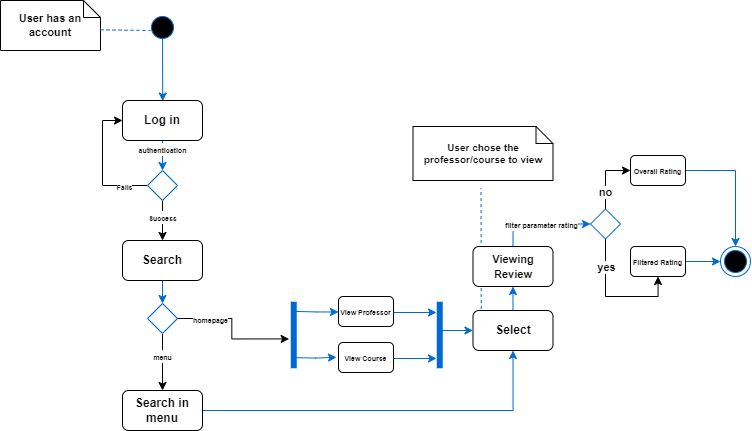

The diagram above was exported from draw.io. Its source (the exported page's mxGraphModel, read from the mxfile embedded in the PNG):
<mxGraphModel dx="1167" dy="629" grid="1" gridSize="10" guides="1" tooltips="1" connect="1" arrows="1" fold="1" page="1" pageScale="1" pageWidth="850" pageHeight="1100" math="0" shadow="0">
  <root>
    <mxCell id="0" />
    <mxCell id="1" parent="0" />
    <mxCell id="56mP_H2VjgMqkU0v31Yd-1" value="" style="ellipse;shape=startState;fillColor=#000000;strokeColor=#0069D1;fontStyle=1" vertex="1" parent="1">
      <mxGeometry x="247" y="62" width="30" height="30" as="geometry" />
    </mxCell>
    <mxCell id="56mP_H2VjgMqkU0v31Yd-2" style="edgeStyle=orthogonalEdgeStyle;rounded=0;orthogonalLoop=1;jettySize=auto;html=1;exitX=0.5;exitY=0;exitDx=0;exitDy=0;entryX=0;entryY=0.5;entryDx=0;entryDy=0;fontStyle=1" edge="1" parent="1" source="56mP_H2VjgMqkU0v31Yd-6" target="56mP_H2VjgMqkU0v31Yd-41">
      <mxGeometry relative="1" as="geometry">
        <mxPoint x="214" y="175" as="targetPoint" />
      </mxGeometry>
    </mxCell>
    <mxCell id="56mP_H2VjgMqkU0v31Yd-3" value="&lt;font style=&quot;font-size: 7px;&quot;&gt;Fails&lt;/font&gt;" style="edgeLabel;html=1;align=center;verticalAlign=middle;resizable=0;points=[];fontStyle=1" vertex="1" connectable="0" parent="56mP_H2VjgMqkU0v31Yd-2">
      <mxGeometry x="-0.6334" relative="1" as="geometry">
        <mxPoint as="offset" />
      </mxGeometry>
    </mxCell>
    <mxCell id="56mP_H2VjgMqkU0v31Yd-4" style="edgeStyle=orthogonalEdgeStyle;rounded=0;orthogonalLoop=1;jettySize=auto;html=1;exitX=0;exitY=0.5;exitDx=0;exitDy=0;fontStyle=1" edge="1" parent="1" source="56mP_H2VjgMqkU0v31Yd-6">
      <mxGeometry relative="1" as="geometry">
        <mxPoint x="262" y="290" as="targetPoint" />
      </mxGeometry>
    </mxCell>
    <mxCell id="56mP_H2VjgMqkU0v31Yd-5" value="&lt;font style=&quot;font-size: 7px;&quot;&gt;Success&lt;/font&gt;" style="edgeLabel;html=1;align=center;verticalAlign=middle;resizable=0;points=[];fontStyle=1" vertex="1" connectable="0" parent="56mP_H2VjgMqkU0v31Yd-4">
      <mxGeometry x="0.0175" y="2" relative="1" as="geometry">
        <mxPoint x="-3" y="-4" as="offset" />
      </mxGeometry>
    </mxCell>
    <mxCell id="56mP_H2VjgMqkU0v31Yd-6" value="" style="rhombus;rotation=-90;strokeColor=#0069D1;fontStyle=1" vertex="1" parent="1">
      <mxGeometry x="247" y="220" width="30" height="30" as="geometry" />
    </mxCell>
    <mxCell id="56mP_H2VjgMqkU0v31Yd-7" style="edgeStyle=orthogonalEdgeStyle;rounded=0;orthogonalLoop=1;jettySize=auto;html=1;exitX=0.25;exitY=0.5;exitDx=0;exitDy=0;exitPerimeter=0;strokeColor=#0069D1;fontStyle=1" edge="1" parent="1">
      <mxGeometry relative="1" as="geometry">
        <mxPoint x="436" y="406.8333333333335" as="targetPoint" />
        <mxPoint x="393.25" y="407.125" as="sourcePoint" />
      </mxGeometry>
    </mxCell>
    <mxCell id="56mP_H2VjgMqkU0v31Yd-8" style="edgeStyle=orthogonalEdgeStyle;rounded=0;orthogonalLoop=1;jettySize=auto;html=1;exitX=0.75;exitY=0.5;exitDx=0;exitDy=0;exitPerimeter=0;entryX=0;entryY=0.75;entryDx=0;entryDy=0;strokeColor=#0069D1;fontStyle=1" edge="1" parent="1">
      <mxGeometry relative="1" as="geometry">
        <mxPoint x="393.25" y="360.875" as="sourcePoint" />
        <mxPoint x="438" y="361.5" as="targetPoint" />
      </mxGeometry>
    </mxCell>
    <mxCell id="56mP_H2VjgMqkU0v31Yd-9" value="" style="shape=line;strokeWidth=6;strokeColor=#0069D1;rotation=-90;fontStyle=1" vertex="1" parent="1">
      <mxGeometry x="360" y="377" width="66.5" height="15" as="geometry" />
    </mxCell>
    <mxCell id="56mP_H2VjgMqkU0v31Yd-10" value="User has an account" style="shape=note;whiteSpace=wrap;size=17;fontStyle=1;fontSize=11;" vertex="1" parent="1">
      <mxGeometry x="100" y="50" width="100" height="50" as="geometry" />
    </mxCell>
    <mxCell id="56mP_H2VjgMqkU0v31Yd-11" value="" style="endArrow=none;strokeColor=#0069D1;endFill=0;rounded=0;dashed=1;fontStyle=1" edge="1" parent="1">
      <mxGeometry relative="1" as="geometry">
        <mxPoint x="200" y="79.32999999999998" as="sourcePoint" />
        <mxPoint x="250" y="80" as="targetPoint" />
      </mxGeometry>
    </mxCell>
    <mxCell id="56mP_H2VjgMqkU0v31Yd-12" value="" style="ellipse;shape=endState;fillColor=#000000;strokeColor=#0069D1;fontStyle=1" vertex="1" parent="1">
      <mxGeometry x="820" y="296" width="30" height="30" as="geometry" />
    </mxCell>
    <mxCell id="56mP_H2VjgMqkU0v31Yd-13" style="edgeStyle=orthogonalEdgeStyle;rounded=0;orthogonalLoop=1;jettySize=auto;html=1;entryX=0.482;entryY=0.012;entryDx=0;entryDy=0;entryPerimeter=0;strokeColor=#0069D1;exitX=0.503;exitY=0.868;exitDx=0;exitDy=0;exitPerimeter=0;fontStyle=1" edge="1" parent="1" source="56mP_H2VjgMqkU0v31Yd-1">
      <mxGeometry relative="1" as="geometry">
        <mxPoint x="262" y="90" as="sourcePoint" />
        <mxPoint x="262.20000000000005" y="150.5999999999999" as="targetPoint" />
      </mxGeometry>
    </mxCell>
    <mxCell id="56mP_H2VjgMqkU0v31Yd-14" value="&lt;font style=&quot;font-size: 7px;&quot;&gt;View Professor&lt;/font&gt;" style="rounded=1;whiteSpace=wrap;html=1;fontStyle=1" vertex="1" parent="1">
      <mxGeometry x="438" y="346" width="55" height="30" as="geometry" />
    </mxCell>
    <mxCell id="56mP_H2VjgMqkU0v31Yd-15" value="&lt;font style=&quot;font-size: 7px;&quot;&gt;View Course&lt;/font&gt;" style="rounded=1;whiteSpace=wrap;html=1;fontStyle=1" vertex="1" parent="1">
      <mxGeometry x="438" y="392" width="55" height="30" as="geometry" />
    </mxCell>
    <mxCell id="56mP_H2VjgMqkU0v31Yd-16" style="edgeStyle=orthogonalEdgeStyle;rounded=0;orthogonalLoop=1;jettySize=auto;html=1;exitX=1;exitY=0.5;exitDx=0;exitDy=0;entryX=0.5;entryY=1;entryDx=0;entryDy=0;strokeColor=#0069D1;fontStyle=1" edge="1" parent="1" source="56mP_H2VjgMqkU0v31Yd-17" target="56mP_H2VjgMqkU0v31Yd-18">
      <mxGeometry relative="1" as="geometry" />
    </mxCell>
    <mxCell id="56mP_H2VjgMqkU0v31Yd-17" value="&lt;span&gt;Search in menu&lt;/span&gt;" style="rounded=1;whiteSpace=wrap;html=1;fontStyle=1" vertex="1" parent="1">
      <mxGeometry x="222" y="440" width="80" height="40" as="geometry" />
    </mxCell>
    <mxCell id="56mP_H2VjgMqkU0v31Yd-48" style="edgeStyle=orthogonalEdgeStyle;rounded=0;orthogonalLoop=1;jettySize=auto;html=1;exitX=0.5;exitY=0;exitDx=0;exitDy=0;entryX=0.5;entryY=1;entryDx=0;entryDy=0;strokeColor=#0069D1;" edge="1" parent="1" source="56mP_H2VjgMqkU0v31Yd-18" target="56mP_H2VjgMqkU0v31Yd-47">
      <mxGeometry relative="1" as="geometry" />
    </mxCell>
    <mxCell id="56mP_H2VjgMqkU0v31Yd-18" value="&lt;span&gt;Select&lt;/span&gt;" style="rounded=1;whiteSpace=wrap;html=1;fontStyle=1" vertex="1" parent="1">
      <mxGeometry x="572.5" y="360" width="80" height="40" as="geometry" />
    </mxCell>
    <mxCell id="56mP_H2VjgMqkU0v31Yd-19" style="edgeStyle=orthogonalEdgeStyle;rounded=0;orthogonalLoop=1;jettySize=auto;html=1;fontStyle=1;entryX=0.5;entryY=0;entryDx=0;entryDy=0;strokeColor=#0069D1;exitX=0.5;exitY=0;exitDx=0;exitDy=0;" edge="1" parent="1" source="56mP_H2VjgMqkU0v31Yd-47" target="56mP_H2VjgMqkU0v31Yd-29">
      <mxGeometry relative="1" as="geometry">
        <mxPoint x="610.7500000000002" y="344.8799999999999" as="targetPoint" />
        <mxPoint x="610" y="260" as="sourcePoint" />
      </mxGeometry>
    </mxCell>
    <mxCell id="56mP_H2VjgMqkU0v31Yd-20" value="&lt;font style=&quot;font-size: 7px;&quot;&gt;filter parameter rating&lt;/font&gt;" style="edgeLabel;html=1;align=center;verticalAlign=middle;resizable=0;points=[];fontStyle=1" vertex="1" connectable="0" parent="56mP_H2VjgMqkU0v31Yd-19">
      <mxGeometry x="-0.1105" relative="1" as="geometry">
        <mxPoint x="6" as="offset" />
      </mxGeometry>
    </mxCell>
    <mxCell id="56mP_H2VjgMqkU0v31Yd-21" value="" style="edgeStyle=orthogonalEdgeStyle;rounded=0;orthogonalLoop=1;jettySize=auto;html=1;exitX=0.519;exitY=0.627;exitDx=0;exitDy=0;exitPerimeter=0;strokeColor=#0069D1;fontStyle=1" edge="1" parent="1" source="56mP_H2VjgMqkU0v31Yd-22" target="56mP_H2VjgMqkU0v31Yd-18">
      <mxGeometry relative="1" as="geometry">
        <Array as="points">
          <mxPoint x="541" y="380" />
        </Array>
      </mxGeometry>
    </mxCell>
    <mxCell id="56mP_H2VjgMqkU0v31Yd-22" value="" style="shape=line;strokeWidth=6;strokeColor=#0069D1;rotation=-90;fontStyle=1" vertex="1" parent="1">
      <mxGeometry x="506" y="377" width="66.5" height="15" as="geometry" />
    </mxCell>
    <mxCell id="56mP_H2VjgMqkU0v31Yd-23" style="edgeStyle=orthogonalEdgeStyle;rounded=0;orthogonalLoop=1;jettySize=auto;html=1;exitX=1;exitY=0.5;exitDx=0;exitDy=0;strokeColor=#0069D1;fontStyle=1" edge="1" parent="1">
      <mxGeometry relative="1" as="geometry">
        <mxPoint x="493" y="407.9999999999999" as="sourcePoint" />
        <mxPoint x="536" y="408" as="targetPoint" />
      </mxGeometry>
    </mxCell>
    <mxCell id="56mP_H2VjgMqkU0v31Yd-24" style="edgeStyle=orthogonalEdgeStyle;rounded=0;orthogonalLoop=1;jettySize=auto;html=1;exitX=1;exitY=0.5;exitDx=0;exitDy=0;strokeColor=#0069D1;fontStyle=1" edge="1" parent="1">
      <mxGeometry relative="1" as="geometry">
        <mxPoint x="493" y="362" as="sourcePoint" />
        <mxPoint x="536" y="362" as="targetPoint" />
      </mxGeometry>
    </mxCell>
    <mxCell id="56mP_H2VjgMqkU0v31Yd-25" style="edgeStyle=orthogonalEdgeStyle;rounded=0;orthogonalLoop=1;jettySize=auto;html=1;exitX=1;exitY=0.5;exitDx=0;exitDy=0;entryX=0;entryY=0.5;entryDx=0;entryDy=0;fontStyle=1" edge="1" parent="1" source="56mP_H2VjgMqkU0v31Yd-29" target="56mP_H2VjgMqkU0v31Yd-31">
      <mxGeometry relative="1" as="geometry" />
    </mxCell>
    <mxCell id="56mP_H2VjgMqkU0v31Yd-26" value="no" style="edgeLabel;html=1;align=center;verticalAlign=middle;resizable=0;points=[];fontStyle=1" vertex="1" connectable="0" parent="56mP_H2VjgMqkU0v31Yd-25">
      <mxGeometry x="-0.4827" y="1" relative="1" as="geometry">
        <mxPoint as="offset" />
      </mxGeometry>
    </mxCell>
    <mxCell id="56mP_H2VjgMqkU0v31Yd-27" style="edgeStyle=orthogonalEdgeStyle;rounded=0;orthogonalLoop=1;jettySize=auto;html=1;exitX=0;exitY=0.5;exitDx=0;exitDy=0;entryX=0.5;entryY=1;entryDx=0;entryDy=0;fontStyle=1" edge="1" parent="1" source="56mP_H2VjgMqkU0v31Yd-29" target="56mP_H2VjgMqkU0v31Yd-33">
      <mxGeometry relative="1" as="geometry" />
    </mxCell>
    <mxCell id="56mP_H2VjgMqkU0v31Yd-28" value="yes" style="edgeLabel;html=1;align=center;verticalAlign=middle;resizable=0;points=[];fontStyle=1" vertex="1" connectable="0" parent="56mP_H2VjgMqkU0v31Yd-27">
      <mxGeometry x="-0.5643" relative="1" as="geometry">
        <mxPoint as="offset" />
      </mxGeometry>
    </mxCell>
    <mxCell id="56mP_H2VjgMqkU0v31Yd-29" value="" style="rhombus;rotation=-90;strokeColor=#0069D1;fontStyle=1" vertex="1" parent="1">
      <mxGeometry x="690" y="258.5" width="30" height="30" as="geometry" />
    </mxCell>
    <mxCell id="56mP_H2VjgMqkU0v31Yd-46" style="edgeStyle=orthogonalEdgeStyle;rounded=0;orthogonalLoop=1;jettySize=auto;html=1;exitX=1;exitY=0.5;exitDx=0;exitDy=0;entryX=0.5;entryY=0;entryDx=0;entryDy=0;strokeColor=#0069D1;" edge="1" parent="1" source="56mP_H2VjgMqkU0v31Yd-31" target="56mP_H2VjgMqkU0v31Yd-12">
      <mxGeometry relative="1" as="geometry" />
    </mxCell>
    <mxCell id="56mP_H2VjgMqkU0v31Yd-31" value="&lt;font style=&quot;font-size: 7px;&quot;&gt;Overall Rating&lt;/font&gt;" style="rounded=1;whiteSpace=wrap;html=1;fontStyle=1" vertex="1" parent="1">
      <mxGeometry x="730" y="205" width="55" height="30" as="geometry" />
    </mxCell>
    <mxCell id="56mP_H2VjgMqkU0v31Yd-32" style="edgeStyle=orthogonalEdgeStyle;rounded=0;orthogonalLoop=1;jettySize=auto;html=1;exitX=1;exitY=0.5;exitDx=0;exitDy=0;strokeColor=#0069D1;fontStyle=1;entryX=0;entryY=0.5;entryDx=0;entryDy=0;" edge="1" parent="1" source="56mP_H2VjgMqkU0v31Yd-33" target="56mP_H2VjgMqkU0v31Yd-12">
      <mxGeometry relative="1" as="geometry">
        <mxPoint x="716" y="421.9565217391305" as="targetPoint" />
      </mxGeometry>
    </mxCell>
    <mxCell id="56mP_H2VjgMqkU0v31Yd-33" value="&lt;font style=&quot;font-size: 7px;&quot;&gt;Filtered Rating&lt;/font&gt;" style="rounded=1;whiteSpace=wrap;html=1;fontStyle=1" vertex="1" parent="1">
      <mxGeometry x="730" y="296" width="55" height="30" as="geometry" />
    </mxCell>
    <mxCell id="56mP_H2VjgMqkU0v31Yd-34" value="User chose the professor/course to view" style="shape=note;whiteSpace=wrap;size=17;fontStyle=1;fontSize=10;" vertex="1" parent="1">
      <mxGeometry x="512.5" y="176" width="140" height="54" as="geometry" />
    </mxCell>
    <mxCell id="56mP_H2VjgMqkU0v31Yd-35" value="" style="endArrow=none;strokeColor=#0069D1;endFill=0;rounded=0;dashed=1;entryX=0.652;entryY=0.988;entryDx=0;entryDy=0;entryPerimeter=0;fontStyle=1;exitX=0.103;exitY=0.015;exitDx=0;exitDy=0;exitPerimeter=0;" edge="1" parent="1">
      <mxGeometry relative="1" as="geometry">
        <mxPoint x="580.74" y="358.60000000000014" as="sourcePoint" />
        <mxPoint x="580.4960000000001" y="237.64200000000005" as="targetPoint" />
      </mxGeometry>
    </mxCell>
    <mxCell id="56mP_H2VjgMqkU0v31Yd-36" style="edgeStyle=orthogonalEdgeStyle;rounded=0;orthogonalLoop=1;jettySize=auto;html=1;exitX=0;exitY=0.5;exitDx=0;exitDy=0;entryX=0.5;entryY=0;entryDx=0;entryDy=0;fontStyle=1" edge="1" parent="1" source="56mP_H2VjgMqkU0v31Yd-38" target="56mP_H2VjgMqkU0v31Yd-17">
      <mxGeometry relative="1" as="geometry" />
    </mxCell>
    <mxCell id="56mP_H2VjgMqkU0v31Yd-37" value="&lt;font style=&quot;font-size: 7px;&quot;&gt;menu&lt;/font&gt;" style="edgeLabel;html=1;align=center;verticalAlign=middle;resizable=0;points=[];fontStyle=1" vertex="1" connectable="0" parent="56mP_H2VjgMqkU0v31Yd-36">
      <mxGeometry x="-0.2342" y="-1" relative="1" as="geometry">
        <mxPoint as="offset" />
      </mxGeometry>
    </mxCell>
    <mxCell id="56mP_H2VjgMqkU0v31Yd-38" value="" style="rhombus;rotation=-90;strokeColor=#0069D1;fontStyle=1" vertex="1" parent="1">
      <mxGeometry x="247" y="353" width="30" height="30" as="geometry" />
    </mxCell>
    <mxCell id="56mP_H2VjgMqkU0v31Yd-39" style="edgeStyle=orthogonalEdgeStyle;rounded=0;orthogonalLoop=1;jettySize=auto;html=1;exitX=0.5;exitY=1;exitDx=0;exitDy=0;entryX=1;entryY=0.5;entryDx=0;entryDy=0;strokeColor=#0069D1;fontStyle=1" edge="1" parent="1" source="56mP_H2VjgMqkU0v31Yd-41" target="56mP_H2VjgMqkU0v31Yd-6">
      <mxGeometry relative="1" as="geometry" />
    </mxCell>
    <mxCell id="56mP_H2VjgMqkU0v31Yd-40" value="&lt;font style=&quot;font-size: 7px;&quot;&gt;authentication&lt;/font&gt;" style="edgeLabel;html=1;align=center;verticalAlign=middle;resizable=0;points=[];fontStyle=1" vertex="1" connectable="0" parent="56mP_H2VjgMqkU0v31Yd-39">
      <mxGeometry x="-0.429" y="-1" relative="1" as="geometry">
        <mxPoint as="offset" />
      </mxGeometry>
    </mxCell>
    <mxCell id="56mP_H2VjgMqkU0v31Yd-41" value="Log in" style="rounded=1;whiteSpace=wrap;html=1;fontStyle=1" vertex="1" parent="1">
      <mxGeometry x="222" y="150" width="80" height="40" as="geometry" />
    </mxCell>
    <mxCell id="56mP_H2VjgMqkU0v31Yd-42" style="edgeStyle=orthogonalEdgeStyle;rounded=0;orthogonalLoop=1;jettySize=auto;html=1;exitX=0.5;exitY=1;exitDx=0;exitDy=0;entryX=1;entryY=0.5;entryDx=0;entryDy=0;strokeColor=#0069D1;fontStyle=1" edge="1" parent="1" source="56mP_H2VjgMqkU0v31Yd-43" target="56mP_H2VjgMqkU0v31Yd-38">
      <mxGeometry relative="1" as="geometry" />
    </mxCell>
    <mxCell id="56mP_H2VjgMqkU0v31Yd-43" value="&lt;span&gt;Search&lt;/span&gt;" style="rounded=1;whiteSpace=wrap;html=1;fontStyle=1" vertex="1" parent="1">
      <mxGeometry x="222" y="290" width="80" height="40" as="geometry" />
    </mxCell>
    <mxCell id="56mP_H2VjgMqkU0v31Yd-44" style="edgeStyle=orthogonalEdgeStyle;rounded=0;orthogonalLoop=1;jettySize=auto;html=1;exitX=0.5;exitY=1;exitDx=0;exitDy=0;entryX=0.441;entryY=0.192;entryDx=0;entryDy=0;entryPerimeter=0;fontStyle=1" edge="1" parent="1" source="56mP_H2VjgMqkU0v31Yd-38" target="56mP_H2VjgMqkU0v31Yd-9">
      <mxGeometry relative="1" as="geometry" />
    </mxCell>
    <mxCell id="56mP_H2VjgMqkU0v31Yd-45" value="&lt;font style=&quot;font-size: 7px;&quot;&gt;homepage&lt;/font&gt;" style="edgeLabel;html=1;align=center;verticalAlign=middle;resizable=0;points=[];fontStyle=1" vertex="1" connectable="0" parent="56mP_H2VjgMqkU0v31Yd-44">
      <mxGeometry x="-0.2727" y="2" relative="1" as="geometry">
        <mxPoint x="-15" y="2" as="offset" />
      </mxGeometry>
    </mxCell>
    <mxCell id="56mP_H2VjgMqkU0v31Yd-47" value="&lt;span&gt;&lt;font style=&quot;font-size: 11px;&quot;&gt;Viewing Review&lt;/font&gt;&lt;/span&gt;" style="rounded=1;whiteSpace=wrap;html=1;fontStyle=1" vertex="1" parent="1">
      <mxGeometry x="572.5" y="296" width="80" height="40" as="geometry" />
    </mxCell>
  </root>
</mxGraphModel>